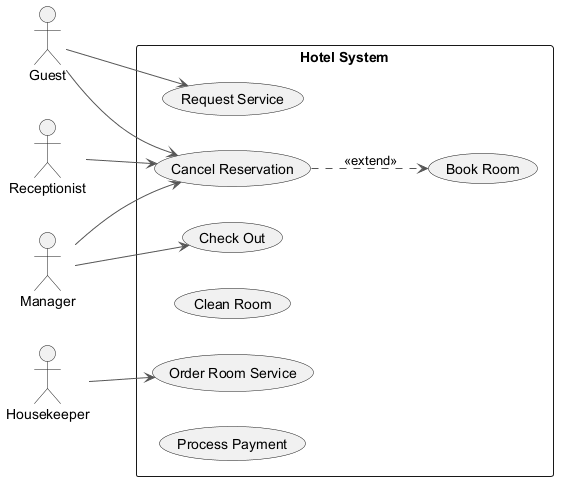

The diagram above was rendered by PlantUML. Its source (embedded in the PNG):
@startuml
skinparam backgroundColor #FFFFFF
skinparam classBackgroundColor #F1F8E9
skinparam classBorderColor #33691E
skinparam ArrowColor #555555
left to right direction
actor "Guest" as G
actor "Receptionist" as R
actor "Manager" as M
actor "Housekeeper" as H
rectangle "Hotel System" {
  usecase "Request Service" as UC_RequestService
  usecase "Check Out" as UC_CheckOut
  usecase "Cancel Reservation" as UC_CancelReservation
  usecase "Book Room" as UC_BookRoom
  usecase "Clean Room" as UC_CleanRoom
  usecase "Order Room Service" as UC_OrderRoomService
  usecase "Process Payment" as UC_ProcessPayment
}
G --> UC_CancelReservation
G --> UC_RequestService
R --> UC_CancelReservation
M --> UC_CheckOut
M --> UC_CancelReservation
H --> UC_OrderRoomService
UC_CancelReservation ..> UC_BookRoom : <<extend>>
@enduml